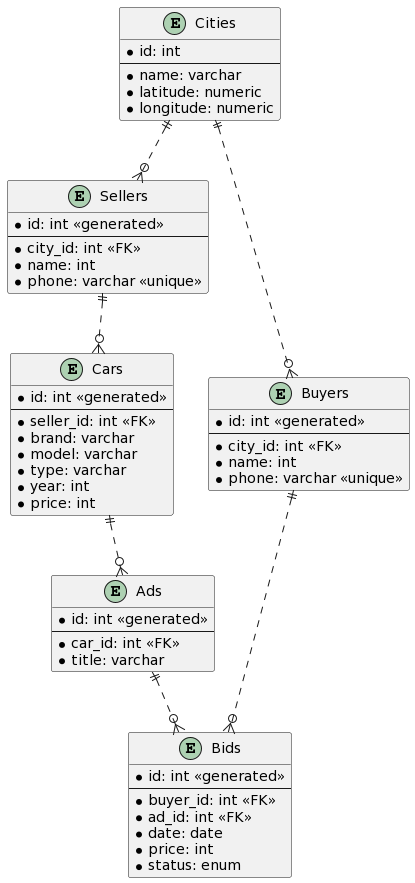

The diagram above was rendered by PlantUML. Its source (embedded in the PNG):
@startuml
entity Cities{
    * id: int
    --
    * name: varchar
    * latitude: numeric
    * longitude: numeric
}
entity Sellers{
    * id: int <<generated>>
    --
    * city_id: int <<FK>>
    * name: int
    * phone: varchar <<unique>>
}
entity Buyers{
    * id: int <<generated>>
    --
    * city_id: int <<FK>>
    * name: int
    * phone: varchar <<unique>>
}
entity Ads{
    * id: int <<generated>>
    --
    * car_id: int <<FK>>
    * title: varchar
}
entity Cars{
    * id: int <<generated>>
    --
    * seller_id: int <<FK>>
    * brand: varchar
    * model: varchar
    * type: varchar
    * year: int
    * price: int
}
entity Bids{
    * id: int <<generated>>
    --
    * buyer_id: int <<FK>>
    * ad_id: int <<FK>>
    * date: date
    * price: int
    * status: enum
}

Cities ||..o{ Sellers
Cities ||..o{ Buyers
Sellers ||..o{ Cars
Cars ||..o{ Ads
Ads ||..o{ Bids
Buyers ||..o{ Bids
@enduml